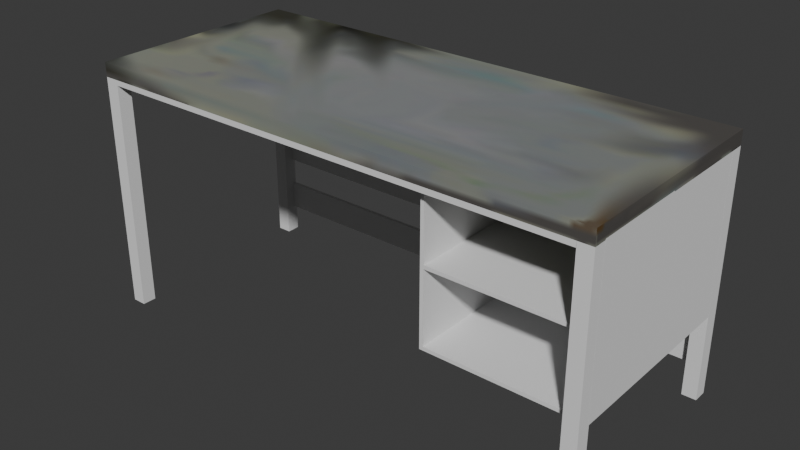 # Source: Table.blend  (saved by Blender 5.1.29; exported with 4.5.12 LTS)
import bpy
from mathutils import Matrix  # noqa: F401  (used for matrix-valued properties, if any)

bpy.ops.wm.read_factory_settings(use_empty=True)
scene = bpy.context.scene
scene.name = 'TabletopUV'

# ---- collections
col_collection = bpy.data.collections.new('Collection'); scene.collection.children.link(col_collection)

# ---- images (referenced by path relative to the original .blend; pixels are not part of the script)
import os
ASSET_DIR = os.environ.get("B2B_ASSET_DIR", "")  # directory of the original .blend (textures are referenced by path, not embedded)
HERE = os.path.dirname(os.path.abspath(__file__))  # packed textures are extracted next to this script under _unpacked/

def load_image(name, relpath, width, height, colorspace="sRGB"):
    """Load a texture the original file referenced (path relative to the .blend, or extracted next to this script)."""
    p = next((c for c in (os.path.join(HERE, relpath), os.path.join(ASSET_DIR, relpath)) if relpath and os.path.exists(c)), "")
    if p:
        img = bpy.data.images.load(p, check_existing=True)
        img.name = name
    else:  # same state as the original file: an image datablock whose file is absent (Cycles renders it pink)
        img = bpy.data.images.new(name, width, height)
        img.source = "FILE"
        img.filepath = "//" + (relpath or name)
    img.colorspace_settings.name = colorspace
    return img
img_desk_top_base_color = load_image('Desk_Top Base Color', '_unpacked/Desk_Top_Base_Color.c9c6679b.png', 256, 256, 'sRGB')

# ---- materials (node trees are filled in below, after node groups)
mat_material = bpy.data.materials.new('Material')

# ---- material node trees
mat_material.use_nodes = True; mat_material.node_tree.nodes.clear()
_N = mat_material.node_tree.nodes; _L = mat_material.node_tree.links
n0 = _N.new('ShaderNodeBsdfPrincipled'); n0.name = 'Principled BSDF'; n0.location = (-200, 100)
n1 = _N.new('ShaderNodeOutputMaterial'); n1.name = 'Material Output'; n1.location = (200, 100)
n2 = _N.new('ShaderNodeTexImage'); n2.name = 'Image Texture'; n2.location = (-490, 80)
n2.image = img_desk_top_base_color
_L.new(n0.outputs[0], n1.inputs[0])
_L.new(n2.outputs[0], n0.inputs[0])
n1.is_active_output = True

# ---- world
world_world = bpy.data.worlds.new('World'); scene.world = world_world
world_world.use_nodes = True; world_world.node_tree.nodes.clear()
_N = world_world.node_tree.nodes; _L = world_world.node_tree.links
n0 = _N.new('ShaderNodeOutputWorld'); n0.name = 'World Output'; n0.location = (200, 100)
n1 = _N.new('ShaderNodeBackground'); n1.name = 'Background'; n1.location = (-200, 100)
n1.inputs[0].default_value = (0.05088, 0.05088, 0.05088, 1.0)
_L.new(n1.outputs[0], n0.inputs[0])
n0.is_active_output = True
world_world.color = (0.05088, 0.05088, 0.05088)
world_world.sun_shadow_jitter_overblur = 0.0

# ---- meshes
me_cube_001 = bpy.data.meshes.new('Cube.001')
me_cube_001.from_pydata([(-0.725, -0.31, -0.02), (-0.725, -0.31, 0.02), (-0.725, 0.31, -0.02), (-0.725, 0.31, 0.02), (0.725, -0.31, -0.02), (0.725, -0.31, 0.02), (0.725, 0.31, -0.02), (0.725, 0.31, 0.02)], [], [(0, 1, 3, 2), (2, 3, 7, 6), (6, 7, 5, 4), (4, 5, 1, 0), (2, 6, 4, 0), (7, 3, 1, 5)])
_uv = me_cube_001.uv_layers.new(name='UVMap')
_uv.uv.foreach_set('vector', [0.106, 0.9702, 0.09285, 0.9702, 0.09285, 0.7657, 0.106, 0.7657, 0.9512, 0.4916, 0.938, 0.4916, 0.938, 0.01329, 0.9512, 0.01329, 0.1458, 0.9702, 0.1326, 0.9702, 0.1326, 0.7657, 0.1458, 0.7657, 0.641, 0.9709, 0.6278, 0.9709, 0.6278, 0.4927, 0.641, 0.4927, 0.2178, 0.01329, 0.2178, 0.4916, 0.01329, 0.4916, 0.01329, 0.01329, 0.4489, 0.01329, 0.4489, 0.4916, 0.2444, 0.4916, 0.2444, 0.01329])
me_cube_001.materials.append(mat_material)
me_cube_001.update()
me_cube_002 = bpy.data.meshes.new('Cube.002')
me_cube_002.from_pydata([(-0.02, -0.02, -0.335), (-0.02, -0.02, 0.335), (-0.02, 0.02, -0.335), (-0.02, 0.02, 0.335), (0.02, -0.02, -0.335), (0.02, -0.02, 0.335), (0.02, 0.02, -0.335), (0.02, 0.02, 0.335)], [], [(0, 1, 3, 2), (2, 3, 7, 6), (6, 7, 5, 4), (4, 5, 1, 0), (2, 6, 4, 0), (7, 3, 1, 5)])
_uv = me_cube_002.uv_layers.new(name='UVMap')
_uv.uv.foreach_set('vector', [0.01329, 0.7391, 0.01329, 0.5181, 0.02649, 0.5181, 0.02649, 0.7391, 0.05307, 0.7391, 0.05307, 0.5181, 0.06627, 0.5181, 0.06627, 0.7391, 0.09285, 0.7391, 0.09285, 0.5181, 0.106, 0.5181, 0.106, 0.7391, 0.1326, 0.7391, 0.1326, 0.5181, 0.1458, 0.5181, 0.1458, 0.7391, 0.4144, 0.7657, 0.4144, 0.7789, 0.4012, 0.7789, 0.4012, 0.7657, 0.4144, 0.8055, 0.4144, 0.8187, 0.4012, 0.8187, 0.4012, 0.8055])
me_cube_002.update()
me_cube_006 = bpy.data.meshes.new('Cube.006')
me_cube_006.from_pydata([(-0.02, -0.02, -0.335), (-0.02, -0.02, 0.335), (-0.02, 0.02, -0.335), (-0.02, 0.02, 0.335), (0.02, -0.02, -0.335), (0.02, -0.02, 0.335), (0.02, 0.02, -0.335), (0.02, 0.02, 0.335)], [], [(0, 1, 3, 2), (2, 3, 7, 6), (6, 7, 5, 4), (4, 5, 1, 0), (2, 6, 4, 0), (7, 3, 1, 5)])
_uv = me_cube_006.uv_layers.new(name='UVMap')
_uv.uv.foreach_set('vector', [0.1724, 0.7391, 0.1724, 0.5181, 0.1856, 0.5181, 0.1856, 0.7391, 0.2122, 0.7391, 0.2122, 0.5181, 0.2254, 0.5181, 0.2254, 0.7391, 0.252, 0.7391, 0.252, 0.5181, 0.2652, 0.5181, 0.2652, 0.7391, 0.2918, 0.7391, 0.2918, 0.5181, 0.3049, 0.5181, 0.3049, 0.7391, 0.3546, 0.8187, 0.3546, 0.8319, 0.3414, 0.8319, 0.3414, 0.8187, 0.2454, 0.8385, 0.2454, 0.8517, 0.2322, 0.8517, 0.2322, 0.8385])
me_cube_006.update()
me_cube_003 = bpy.data.meshes.new('Cube.003')
me_cube_003.from_pydata([(-0.59, -0.035, -0.07), (-0.59, -0.035, 0.07), (-0.59, 0.035, -0.07), (-0.59, 0.035, 0.07), (0.59, -0.035, -0.07), (0.59, -0.035, 0.07), (0.59, 0.035, -0.07), (0.59, 0.035, 0.07)], [], [(0, 1, 3, 2), (2, 3, 7, 6), (6, 7, 5, 4), (4, 5, 1, 0), (2, 6, 4, 0), (7, 3, 1, 5)])
_uv = me_cube_003.uv_layers.new(name='UVMap')
_uv.uv.foreach_set('vector', [0.2322, 0.8119, 0.2322, 0.7657, 0.2553, 0.7657, 0.2553, 0.8119, 0.8585, 0.4025, 0.8123, 0.4025, 0.8123, 0.01329, 0.8585, 0.01329, 0.2918, 0.8119, 0.2918, 0.7657, 0.3148, 0.7657, 0.3148, 0.8119, 0.8585, 0.8183, 0.8123, 0.8183, 0.8123, 0.4291, 0.8585, 0.4291, 0.5515, 0.4927, 0.5515, 0.8819, 0.5284, 0.8819, 0.5284, 0.4927, 0.6012, 0.4927, 0.6012, 0.8819, 0.5781, 0.8819, 0.5781, 0.4927])
me_cube_003.update()
me_cube_004 = bpy.data.meshes.new('Cube.004')
me_cube_004.from_pydata([(-0.6864, -0.005, -0.215), (-0.6864, -0.005, 0.215), (-0.6864, 0.005, -0.215), (-0.6864, 0.005, 0.215), (0.6864, -0.005, -0.215), (0.6864, -0.005, 0.215), (0.6864, 0.005, -0.215), (0.6864, 0.005, 0.215)], [], [(0, 1, 3, 2), (2, 3, 7, 6), (6, 7, 5, 4), (4, 5, 1, 0), (2, 6, 4, 0), (7, 3, 1, 5)])
_uv = me_cube_004.uv_layers.new(name='UVMap')
_uv.uv.foreach_set('vector', [0.1724, 0.9075, 0.1724, 0.7657, 0.1757, 0.7657, 0.1757, 0.9075, 0.6173, 0.4661, 0.4755, 0.4661, 0.4755, 0.01329, 0.6173, 0.01329, 0.2023, 0.9075, 0.2023, 0.7657, 0.2056, 0.7657, 0.2056, 0.9075, 0.7857, 0.4661, 0.6439, 0.4661, 0.6439, 0.01329, 0.7857, 0.01329, 0.7306, 0.4927, 0.7306, 0.9455, 0.7273, 0.9455, 0.7273, 0.4927, 0.7605, 0.4927, 0.7605, 0.9455, 0.7572, 0.9455, 0.7572, 0.4927])
me_cube_004.update()
me_cube_005 = bpy.data.meshes.new('Cube.005')
me_cube_005.from_pydata([(-0.6892, -0.005, -0.04), (-0.6892, -0.005, 0.04), (-0.6892, 0.005, -0.04), (-0.6892, 0.005, 0.04), (0.6892, -0.005, -0.04), (0.6892, -0.005, 0.04), (0.6892, 0.005, -0.04), (0.6892, 0.005, 0.04)], [], [(0, 1, 3, 2), (2, 3, 7, 6), (6, 7, 5, 4), (4, 5, 1, 0), (2, 6, 4, 0), (7, 3, 1, 5)])
_uv = me_cube_005.uv_layers.new(name='UVMap')
_uv.uv.foreach_set('vector', [0.3713, 0.7921, 0.3713, 0.7657, 0.3746, 0.7657, 0.3746, 0.7921, 0.9114, 0.468, 0.8851, 0.468, 0.8851, 0.01329, 0.9114, 0.01329, 0.3414, 0.7921, 0.3414, 0.7657, 0.3447, 0.7657, 0.3447, 0.7921, 0.5018, 0.9474, 0.4755, 0.9474, 0.4755, 0.4927, 0.5018, 0.4927, 0.6709, 0.4927, 0.6709, 0.9474, 0.6676, 0.9474, 0.6676, 0.4927, 0.7007, 0.4927, 0.7007, 0.9474, 0.6974, 0.9474, 0.6974, 0.4927])
me_cube_005.update()
me_cube_008 = bpy.data.meshes.new('Cube.008')
me_cube_008.from_pydata([(-0.02, -0.02, -0.335), (-0.02, -0.02, 0.335), (-0.02, 0.02, -0.335), (-0.02, 0.02, 0.335), (0.02, -0.02, -0.335), (0.02, -0.02, 0.335), (0.02, 0.02, -0.335), (0.02, 0.02, 0.335)], [], [(0, 1, 3, 2), (2, 3, 7, 6), (6, 7, 5, 4), (4, 5, 1, 0), (2, 6, 4, 0), (7, 3, 1, 5)])
_uv = me_cube_008.uv_layers.new(name='UVMap')
_uv.uv.foreach_set('vector', [0.3315, 0.7391, 0.3315, 0.5181, 0.3447, 0.5181, 0.3447, 0.7391, 0.3713, 0.7391, 0.3713, 0.5181, 0.3845, 0.5181, 0.3845, 0.7391, 0.4111, 0.7391, 0.4111, 0.5181, 0.4243, 0.5181, 0.4243, 0.7391, 0.8851, 0.7155, 0.8851, 0.4946, 0.8982, 0.4946, 0.8982, 0.7155, 0.2852, 0.8385, 0.2852, 0.8517, 0.272, 0.8517, 0.272, 0.8385, 0.8255, 0.8449, 0.8255, 0.8581, 0.8123, 0.8581, 0.8123, 0.8449])
me_cube_008.update()
me_cube_009 = bpy.data.meshes.new('Cube.009')
me_cube_009.from_pydata([(-0.02, -0.02, -0.335), (-0.02, -0.02, 0.335), (-0.02, 0.02, -0.335), (-0.02, 0.02, 0.335), (0.02, -0.02, -0.335), (0.02, -0.02, 0.335), (0.02, 0.02, -0.335), (0.02, 0.02, 0.335)], [], [(0, 1, 3, 2), (2, 3, 7, 6), (6, 7, 5, 4), (4, 5, 1, 0), (2, 6, 4, 0), (7, 3, 1, 5)])
_uv = me_cube_009.uv_layers.new(name='UVMap')
_uv.uv.foreach_set('vector', [0.938, 0.7391, 0.938, 0.5181, 0.9512, 0.5181, 0.9512, 0.7391, 0.8851, 0.9631, 0.8851, 0.7421, 0.8982, 0.7421, 0.8982, 0.9631, 0.01329, 0.9867, 0.01329, 0.7657, 0.02649, 0.7657, 0.02649, 0.9867, 0.05307, 0.9867, 0.05307, 0.7657, 0.06627, 0.7657, 0.06627, 0.9867, 0.4144, 0.8453, 0.4144, 0.8585, 0.4012, 0.8585, 0.4012, 0.8453, 0.3546, 0.8585, 0.3546, 0.8717, 0.3414, 0.8717, 0.3414, 0.8585])
me_cube_009.update()

# ---- objects
ob_desk_root = bpy.data.objects.new('Desk_Root', None)
ob_desk_top = bpy.data.objects.new('Desk_Top', me_cube_001)
ob_desk_sidel = bpy.data.objects.new('Desk_SideL', me_cube_002)
ob_desk_sider = bpy.data.objects.new('Desk_SideR', me_cube_006)
ob_desk_frontdrawerthing = bpy.data.objects.new('Desk_FrontDrawerThing', me_cube_003)
ob_desk_back_panel = bpy.data.objects.new('Desk_Back_Panel', me_cube_004)
ob_desk_brace = bpy.data.objects.new('Desk_Brace', me_cube_005)
ob_desk_sidel_001 = bpy.data.objects.new('Desk_SideL.001', me_cube_008)
ob_desk_sider_001 = bpy.data.objects.new('Desk_SideR.001', me_cube_009)
ob_desk_frontdrawerthing_002 = bpy.data.objects.new('Desk_FrontDrawerThing.002', me_cube_003)
ob_desk_back_panel_001 = bpy.data.objects.new('Desk_Back_Panel.001', me_cube_004)
ob_desk_back_panel_002 = bpy.data.objects.new('Desk_Back_Panel.002', me_cube_004)
ob_desk_back_panel_003 = bpy.data.objects.new('Desk_Back_Panel.003', me_cube_004)
ob_desk_back_panel_004 = bpy.data.objects.new('Desk_Back_Panel.004', me_cube_004)

# ---- transforms, parenting, visibility, modifiers, constraints
ob_desk_root.location = (0.0, 0.0, 0.0)
ob_desk_top.location = (0.0, 0.0, 0.6873)
ob_desk_sidel.location = (-0.705, 0.29, 0.335)
ob_desk_sider.location = (0.705, 0.29, 0.335)
ob_desk_frontdrawerthing.location = (-0.0002987, -0.3, 0.6598)
ob_desk_frontdrawerthing.scale = (1.16, 0.2857, 0.1071)
ob_desk_back_panel.location = (0.0, 0.305, 0.455)
ob_desk_brace.location = (0.0, 0.3034, 0.12)
ob_desk_sidel_001.location = (-0.705, -0.2898, 0.335)
ob_desk_sider_001.location = (0.705, -0.2898, 0.335)
ob_desk_frontdrawerthing_002.location = (-0.715, 0.0007602, 0.6598)
ob_desk_frontdrawerthing_002.rotation_euler = (0.0, -0.0, 1.571)
ob_desk_frontdrawerthing_002.scale = (0.459, 0.2857, 0.1071)
ob_desk_back_panel_001.location = (0.2889, -0.0004454, 0.455)
ob_desk_back_panel_001.rotation_euler = (0.0, -0.0, 1.571)
ob_desk_back_panel_001.scale = (0.3977, 1.0, 1.0)
ob_desk_back_panel_002.location = (0.5089, -0.0004454, 0.455)
ob_desk_back_panel_002.rotation_euler = (1.571, -4.371e-08, 1.571)
ob_desk_back_panel_002.scale = (0.3977, 1.0, 1.0)
ob_desk_back_panel_003.location = (0.5089, -0.0004454, 0.245)
ob_desk_back_panel_003.rotation_euler = (1.571, -4.371e-08, 1.571)
ob_desk_back_panel_003.scale = (0.3977, 1.0, 1.0)
ob_desk_back_panel_004.location = (0.72, -0.0004454, 0.455)
ob_desk_back_panel_004.rotation_euler = (0.0, -0.0, 1.571)
ob_desk_back_panel_004.scale = (0.3977, 1.0, 1.0)

# ---- collection membership
col_collection.objects.link(ob_desk_root)
col_collection.objects.link(ob_desk_top)
col_collection.objects.link(ob_desk_sidel)
col_collection.objects.link(ob_desk_sider)
col_collection.objects.link(ob_desk_frontdrawerthing)
col_collection.objects.link(ob_desk_back_panel)
col_collection.objects.link(ob_desk_brace)
col_collection.objects.link(ob_desk_sidel_001)
col_collection.objects.link(ob_desk_sider_001)
col_collection.objects.link(ob_desk_frontdrawerthing_002)
col_collection.objects.link(ob_desk_back_panel_001)
col_collection.objects.link(ob_desk_back_panel_002)
col_collection.objects.link(ob_desk_back_panel_003)
col_collection.objects.link(ob_desk_back_panel_004)

# ---- scene / render settings (as saved in the file)
scene.frame_start = 1; scene.frame_end = 250; scene.frame_set(1)
scene.render.engine = 'BLENDER_EEVEE_NEXT'
scene.render.bake_bias = 0.0
scene.render.bake_samples = 0
scene.cycles.sampling_pattern = 'TABULATED_SOBOL'
scene.eevee.use_volume_custom_range = False
bpy.context.view_layer.update()

# ---- added for rendering (the .blend has no active camera and no usable light): camera, sun
cam_auto = bpy.data.cameras.new('AutoCamera')
cam_auto.lens = 50.0
cam_auto.sensor_width = 36.0
cam_auto.clip_end = 1000.0
ob_auto_camera = bpy.data.objects.new('AutoCamera', cam_auto)
scene.collection.objects.link(ob_auto_camera)
ob_auto_camera.location = (1.5991, -1.91892, 1.63293)
ob_auto_camera.rotation_euler = (1.09748, -7.21219e-08, 0.694738)
scene.camera = ob_auto_camera
light_auto_sun = bpy.data.lights.new('AutoSun', 'SUN')
light_auto_sun.energy = 3.0
light_auto_sun.angle = 0.0523599
ob_auto_sun = bpy.data.objects.new('AutoSun', light_auto_sun)
scene.collection.objects.link(ob_auto_sun)
ob_auto_sun.rotation_euler = (0.872665, 0.174533, 0.523599)
bpy.context.view_layer.update()
